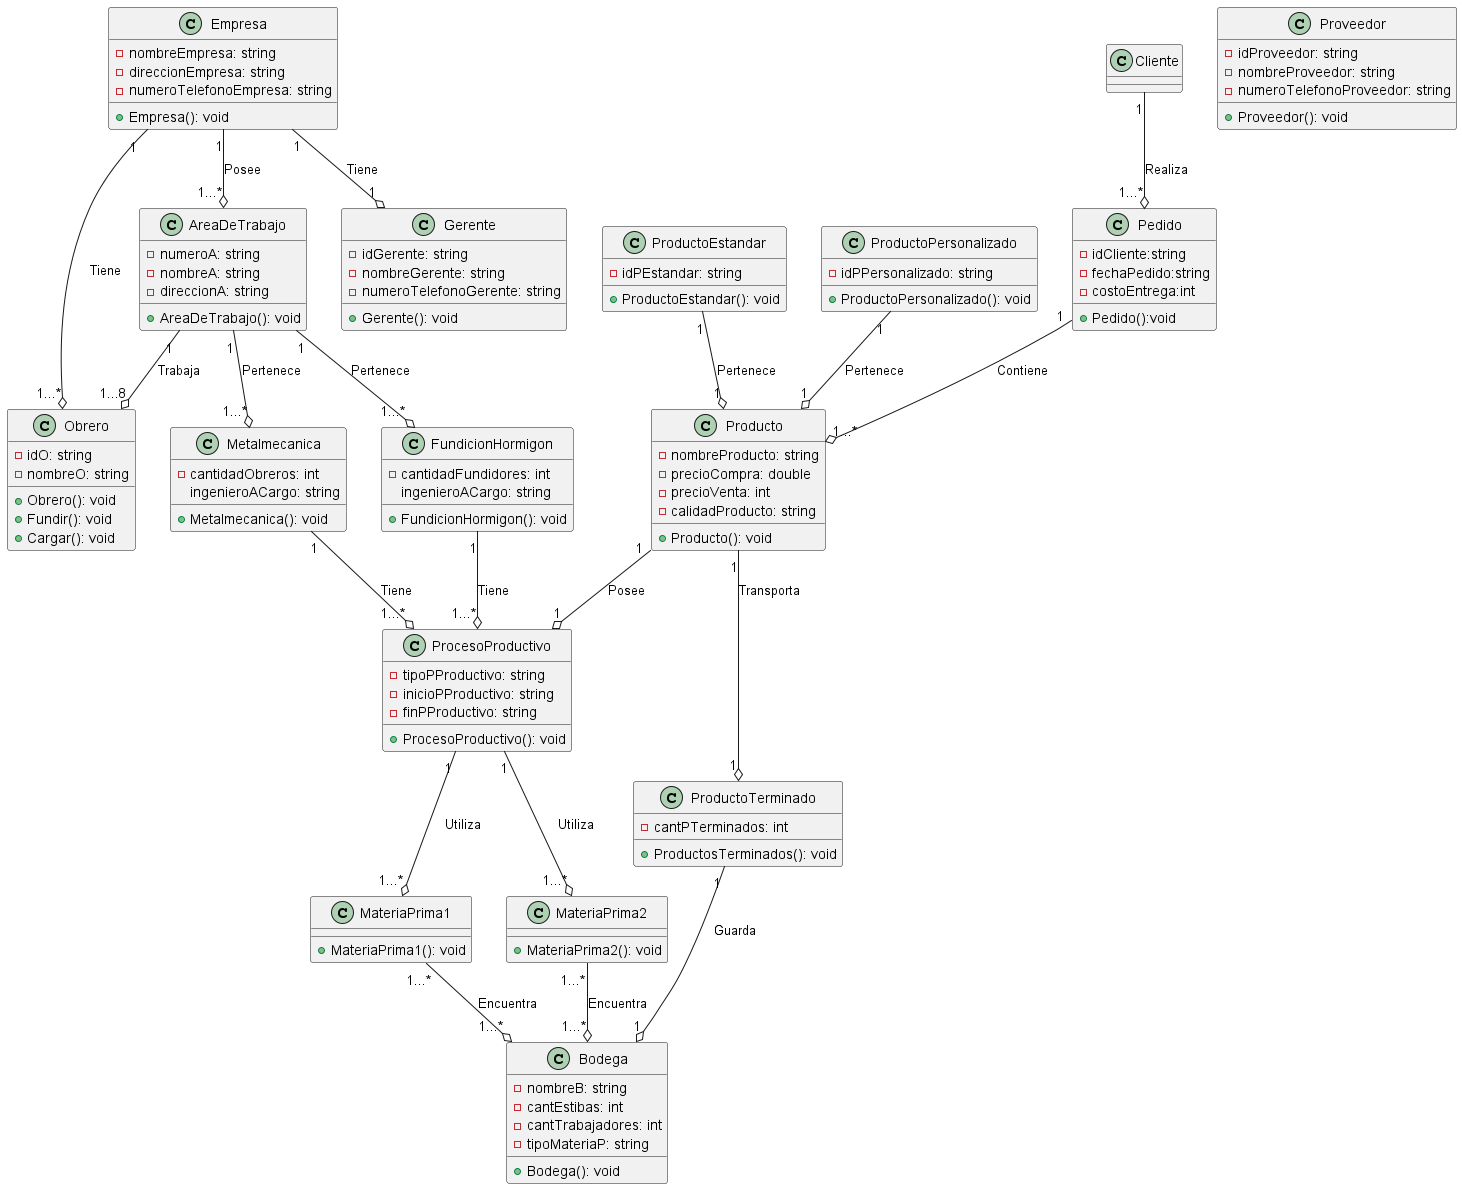

The diagram above was rendered by PlantUML. Its source (embedded in the PNG):
@startuml yoandry

class Empresa {
  -nombreEmpresa: string
  -direccionEmpresa: string
  -numeroTelefonoEmpresa: string
  +Empresa(): void
}

class Obrero {
  -idO: string
  -nombreO: string
  +Obrero(): void
  +Fundir(): void
  +Cargar(): void
}

class AreaDeTrabajo {
  -numeroA: string
  -nombreA: string
  -direccionA: string
  +AreaDeTrabajo(): void
}

class Metalmecanica {
  -cantidadObreros: int
  ingenieroACargo: string
  +Metalmecanica(): void
}

class FundicionHormigon {
  -cantidadFundidores: int
  ingenieroACargo: string
  +FundicionHormigon(): void
}

class ProcesoProductivo {
  -tipoPProductivo: string
  -inicioPProductivo: string
  -finPProductivo: string
  +ProcesoProductivo(): void
}

class MateriaPrima1 {
  +MateriaPrima1(): void
}

class MateriaPrima2 {
  +MateriaPrima2(): void
}

class Bodega {
  -nombreB: string
  -cantEstibas: int
  -cantTrabajadores: int
  -tipoMateriaP: string
  +Bodega(): void
}

class ProductoTerminado {
  -cantPTerminados: int
  +ProductosTerminados(): void
}

class Producto {
  -nombreProducto: string
  -precioCompra: double
  -precioVenta: int
  -calidadProducto: string
  +Producto(): void
}

class ProductoEstandar {
  -idPEstandar: string
  +ProductoEstandar(): void
}

class ProductoPersonalizado {
  -idPPersonalizado: string
  +ProductoPersonalizado(): void
}

class Proveedor {
  -idProveedor: string
  -nombreProveedor: string
  -numeroTelefonoProveedor: string
  +Proveedor(): void
}

class Pedido{
-idCliente:string
-fechaPedido:string
-costoEntrega:int
+Pedido():void
}

class Gerente {
  -idGerente: string
  -nombreGerente: string
  -numeroTelefonoGerente: string
  +Gerente(): void
}

Empresa "1" --o "1...*" Obrero : Tiene
Empresa "1" --o "1...*" AreaDeTrabajo : Posee
Empresa "1" --o "1" Gerente : Tiene

AreaDeTrabajo "1" --o "1...8" Obrero : Trabaja

AreaDeTrabajo "1" --o "1...*" Metalmecanica : Pertenece
AreaDeTrabajo "1" --o "1...*" FundicionHormigon : Pertenece

Metalmecanica "1" --o "1...*" ProcesoProductivo : Tiene
FundicionHormigon "1" --o "1...*" ProcesoProductivo : Tiene

ProcesoProductivo "1" --o "1...*" MateriaPrima1 : Utiliza
ProcesoProductivo "1" --o "1...*" MateriaPrima2 : Utiliza

MateriaPrima1 "1...*" --o "1...*" Bodega : Encuentra
MateriaPrima2 "1...*" --o "1...*" Bodega : Encuentra

ProductoTerminado "1" --o "1" Bodega : Guarda

Producto "1" --o "1" ProcesoProductivo : Posee

Producto "1" --o "1" ProductoTerminado : Transporta

Pedido "1" --o "1...*" Producto : Contiene

ProductoEstandar "1" --o "1" Producto : Pertenece

ProductoPersonalizado "1" --o "1" Producto : Pertenece

Cliente "1" --o "1...*" Pedido : Realiza

@enduml